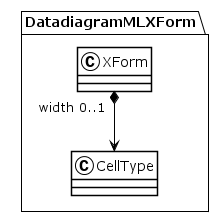

The diagram above was rendered by PlantUML. Its source (embedded in the PNG):
@startuml
!theme plain
package DatadiagramMLXForm {
class XForm {
}
XForm "width 0..1" *--> CellType
class CellType {
}
}
@enduml